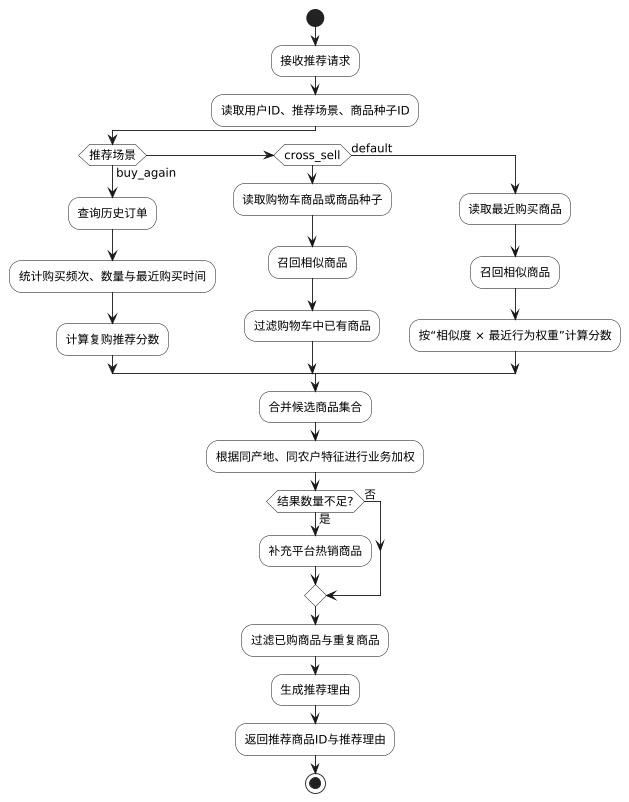

The diagram above was rendered by PlantUML. Its source (embedded in the PNG):
@startuml
scale 0.9
skinparam monochrome true
skinparam shadowing false
skinparam defaultFontName SimSun
skinparam defaultFontSize 13
skinparam activity {
  BorderColor black
  BackgroundColor white
  DiamondBackgroundColor white
  DiamondBorderColor black
  RoundCorner 14
}

start

:接收推荐请求;
:读取用户ID、推荐场景、商品种子ID;

if (推荐场景) then (buy_again)
  :查询历史订单;
  :统计购买频次、数量与最近购买时间;
  :计算复购推荐分数;
elseif (cross_sell)
  :读取购物车商品或商品种子;
  :召回相似商品;
  :过滤购物车中已有商品;
else (default)
  :读取最近购买商品;
  :召回相似商品;
  :按“相似度 × 最近行为权重”计算分数;
endif

:合并候选商品集合;
:根据同产地、同农户特征进行业务加权;

if (结果数量不足?) then (是)
  :补充平台热销商品;
else (否)
endif

:过滤已购商品与重复商品;
:生成推荐理由;
:返回推荐商品ID与推荐理由;

stop
@enduml